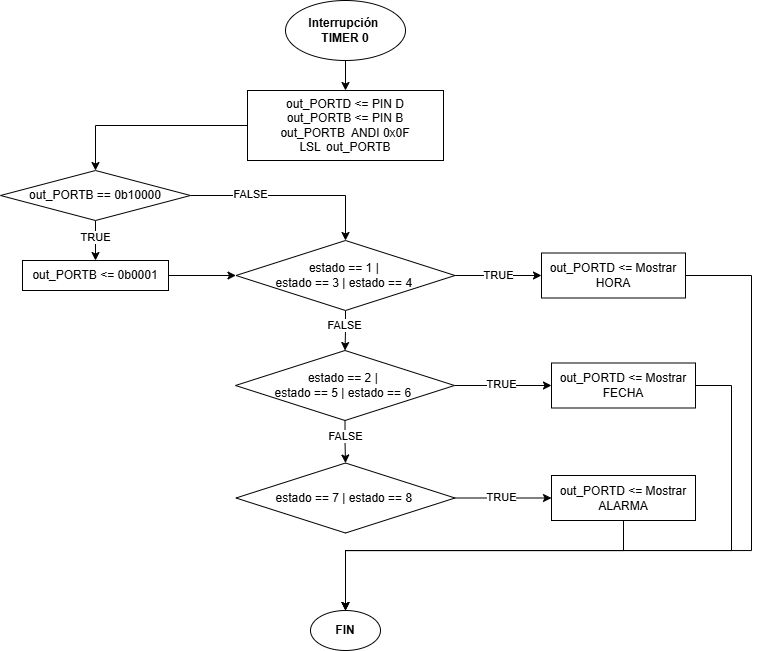

The diagram above was exported from draw.io. Its source (the exported page's mxGraphModel, read from the mxfile embedded in the PNG):
<mxGraphModel dx="1364" dy="745" grid="1" gridSize="10" guides="1" tooltips="1" connect="1" arrows="1" fold="1" page="1" pageScale="1" pageWidth="827" pageHeight="1169" math="0" shadow="0">
  <root>
    <mxCell id="0" />
    <mxCell id="1" parent="0" />
    <mxCell id="UCX6jdzulmZMe2egG1ap-4" style="edgeStyle=orthogonalEdgeStyle;rounded=0;orthogonalLoop=1;jettySize=auto;html=1;exitX=0.5;exitY=1;exitDx=0;exitDy=0;entryX=0.5;entryY=0;entryDx=0;entryDy=0;" edge="1" parent="1" source="UCX6jdzulmZMe2egG1ap-1" target="UCX6jdzulmZMe2egG1ap-3">
      <mxGeometry relative="1" as="geometry" />
    </mxCell>
    <mxCell id="UCX6jdzulmZMe2egG1ap-1" value="Interrupción&amp;nbsp;&lt;div&gt;TIMER 0&lt;/div&gt;" style="ellipse;whiteSpace=wrap;html=1;fontStyle=1" vertex="1" parent="1">
      <mxGeometry x="354" y="30" width="120" height="60" as="geometry" />
    </mxCell>
    <mxCell id="UCX6jdzulmZMe2egG1ap-2" value="&lt;b&gt;FIN&lt;/b&gt;" style="ellipse;whiteSpace=wrap;html=1;" vertex="1" parent="1">
      <mxGeometry x="379" y="640" width="70" height="40" as="geometry" />
    </mxCell>
    <mxCell id="UCX6jdzulmZMe2egG1ap-77" style="edgeStyle=orthogonalEdgeStyle;rounded=0;orthogonalLoop=1;jettySize=auto;html=1;entryX=0.5;entryY=0;entryDx=0;entryDy=0;" edge="1" parent="1" source="UCX6jdzulmZMe2egG1ap-3" target="UCX6jdzulmZMe2egG1ap-76">
      <mxGeometry relative="1" as="geometry" />
    </mxCell>
    <mxCell id="UCX6jdzulmZMe2egG1ap-3" value="&lt;div&gt;out_PORTD &amp;lt;= PIN D&lt;/div&gt;out_PORTB &amp;lt;= PIN B&lt;br&gt;&lt;div&gt;&lt;span style=&quot;background-color: transparent; color: light-dark(rgb(0, 0, 0), rgb(255, 255, 255));&quot;&gt;out_PORTB&lt;/span&gt;&lt;span style=&quot;background-color: transparent; color: light-dark(rgb(0, 0, 0), rgb(255, 255, 255));&quot;&gt;&amp;nbsp;&lt;/span&gt;&amp;nbsp;ANDI 0x0F&lt;/div&gt;&lt;div&gt;LSL&amp;nbsp;&lt;span style=&quot;white-space: pre;&quot;&gt;&#09;&lt;/span&gt;&lt;span style=&quot;background-color: transparent; color: light-dark(rgb(0, 0, 0), rgb(255, 255, 255));&quot;&gt;out_PORTB&lt;/span&gt;&lt;/div&gt;" style="rounded=0;whiteSpace=wrap;html=1;" vertex="1" parent="1">
      <mxGeometry x="316" y="120" width="196" height="70" as="geometry" />
    </mxCell>
    <mxCell id="UCX6jdzulmZMe2egG1ap-79" style="edgeStyle=orthogonalEdgeStyle;rounded=0;orthogonalLoop=1;jettySize=auto;html=1;entryX=0.5;entryY=0;entryDx=0;entryDy=0;" edge="1" parent="1" source="UCX6jdzulmZMe2egG1ap-76" target="UCX6jdzulmZMe2egG1ap-78">
      <mxGeometry relative="1" as="geometry" />
    </mxCell>
    <mxCell id="UCX6jdzulmZMe2egG1ap-85" value="TRUE" style="edgeLabel;html=1;align=center;verticalAlign=middle;resizable=0;points=[];" vertex="1" connectable="0" parent="UCX6jdzulmZMe2egG1ap-79">
      <mxGeometry x="-0.1846" relative="1" as="geometry">
        <mxPoint as="offset" />
      </mxGeometry>
    </mxCell>
    <mxCell id="UCX6jdzulmZMe2egG1ap-82" style="edgeStyle=orthogonalEdgeStyle;rounded=0;orthogonalLoop=1;jettySize=auto;html=1;" edge="1" parent="1" source="UCX6jdzulmZMe2egG1ap-76" target="UCX6jdzulmZMe2egG1ap-80">
      <mxGeometry relative="1" as="geometry" />
    </mxCell>
    <mxCell id="UCX6jdzulmZMe2egG1ap-83" value="FALSE" style="edgeLabel;html=1;align=center;verticalAlign=middle;resizable=0;points=[];" vertex="1" connectable="0" parent="UCX6jdzulmZMe2egG1ap-82">
      <mxGeometry x="-0.3971" y="1" relative="1" as="geometry">
        <mxPoint as="offset" />
      </mxGeometry>
    </mxCell>
    <mxCell id="UCX6jdzulmZMe2egG1ap-76" value="out_PORTB == 0b10000" style="rhombus;whiteSpace=wrap;html=1;" vertex="1" parent="1">
      <mxGeometry x="69" y="200" width="190" height="50" as="geometry" />
    </mxCell>
    <mxCell id="UCX6jdzulmZMe2egG1ap-87" style="edgeStyle=orthogonalEdgeStyle;rounded=0;orthogonalLoop=1;jettySize=auto;html=1;entryX=0;entryY=0.5;entryDx=0;entryDy=0;" edge="1" parent="1" source="UCX6jdzulmZMe2egG1ap-78" target="UCX6jdzulmZMe2egG1ap-80">
      <mxGeometry relative="1" as="geometry" />
    </mxCell>
    <mxCell id="UCX6jdzulmZMe2egG1ap-78" value="out_PORTB &amp;lt;= 0b0001" style="rounded=0;whiteSpace=wrap;html=1;" vertex="1" parent="1">
      <mxGeometry x="91" y="290" width="146" height="30" as="geometry" />
    </mxCell>
    <mxCell id="UCX6jdzulmZMe2egG1ap-89" style="edgeStyle=orthogonalEdgeStyle;rounded=0;orthogonalLoop=1;jettySize=auto;html=1;entryX=0;entryY=0.5;entryDx=0;entryDy=0;" edge="1" parent="1" source="UCX6jdzulmZMe2egG1ap-80" target="UCX6jdzulmZMe2egG1ap-88">
      <mxGeometry relative="1" as="geometry" />
    </mxCell>
    <mxCell id="UCX6jdzulmZMe2egG1ap-92" value="TRUE" style="edgeLabel;html=1;align=center;verticalAlign=middle;resizable=0;points=[];" vertex="1" connectable="0" parent="UCX6jdzulmZMe2egG1ap-89">
      <mxGeometry x="-0.0063" relative="1" as="geometry">
        <mxPoint as="offset" />
      </mxGeometry>
    </mxCell>
    <mxCell id="UCX6jdzulmZMe2egG1ap-91" value="" style="edgeStyle=orthogonalEdgeStyle;rounded=0;orthogonalLoop=1;jettySize=auto;html=1;" edge="1" parent="1" source="UCX6jdzulmZMe2egG1ap-80" target="UCX6jdzulmZMe2egG1ap-90">
      <mxGeometry relative="1" as="geometry" />
    </mxCell>
    <mxCell id="UCX6jdzulmZMe2egG1ap-93" value="FALSE" style="edgeLabel;html=1;align=center;verticalAlign=middle;resizable=0;points=[];" vertex="1" connectable="0" parent="UCX6jdzulmZMe2egG1ap-91">
      <mxGeometry x="-0.306" y="-1" relative="1" as="geometry">
        <mxPoint as="offset" />
      </mxGeometry>
    </mxCell>
    <mxCell id="UCX6jdzulmZMe2egG1ap-80" value="estado == 1 |&amp;nbsp;&lt;div&gt;&lt;span style=&quot;background-color: transparent; color: light-dark(rgb(0, 0, 0), rgb(255, 255, 255));&quot;&gt;estado == 3 | estado == 4&amp;nbsp;&lt;/span&gt;&lt;/div&gt;" style="rhombus;whiteSpace=wrap;html=1;" vertex="1" parent="1">
      <mxGeometry x="304.5" y="270" width="219" height="70" as="geometry" />
    </mxCell>
    <mxCell id="UCX6jdzulmZMe2egG1ap-104" style="edgeStyle=orthogonalEdgeStyle;rounded=0;orthogonalLoop=1;jettySize=auto;html=1;entryX=0.5;entryY=0;entryDx=0;entryDy=0;" edge="1" parent="1" source="UCX6jdzulmZMe2egG1ap-88" target="UCX6jdzulmZMe2egG1ap-2">
      <mxGeometry relative="1" as="geometry">
        <Array as="points">
          <mxPoint x="820" y="305" />
          <mxPoint x="820" y="580" />
          <mxPoint x="414" y="580" />
        </Array>
      </mxGeometry>
    </mxCell>
    <mxCell id="UCX6jdzulmZMe2egG1ap-88" value="out_PORTD &amp;lt;= Mostrar HORA" style="rounded=0;whiteSpace=wrap;html=1;" vertex="1" parent="1">
      <mxGeometry x="610" y="282.5" width="144" height="45" as="geometry" />
    </mxCell>
    <mxCell id="UCX6jdzulmZMe2egG1ap-96" style="edgeStyle=orthogonalEdgeStyle;rounded=0;orthogonalLoop=1;jettySize=auto;html=1;exitX=1;exitY=0.5;exitDx=0;exitDy=0;entryX=0;entryY=0.5;entryDx=0;entryDy=0;" edge="1" parent="1" source="UCX6jdzulmZMe2egG1ap-90" target="UCX6jdzulmZMe2egG1ap-95">
      <mxGeometry relative="1" as="geometry" />
    </mxCell>
    <mxCell id="UCX6jdzulmZMe2egG1ap-97" value="TRUE" style="edgeLabel;html=1;align=center;verticalAlign=middle;resizable=0;points=[];" vertex="1" connectable="0" parent="UCX6jdzulmZMe2egG1ap-96">
      <mxGeometry x="-0.0447" y="1" relative="1" as="geometry">
        <mxPoint as="offset" />
      </mxGeometry>
    </mxCell>
    <mxCell id="UCX6jdzulmZMe2egG1ap-102" style="edgeStyle=orthogonalEdgeStyle;rounded=0;orthogonalLoop=1;jettySize=auto;html=1;" edge="1" parent="1" source="UCX6jdzulmZMe2egG1ap-90" target="UCX6jdzulmZMe2egG1ap-100">
      <mxGeometry relative="1" as="geometry" />
    </mxCell>
    <mxCell id="UCX6jdzulmZMe2egG1ap-103" value="FALSE" style="edgeLabel;html=1;align=center;verticalAlign=middle;resizable=0;points=[];" vertex="1" connectable="0" parent="UCX6jdzulmZMe2egG1ap-102">
      <mxGeometry x="-0.2796" relative="1" as="geometry">
        <mxPoint as="offset" />
      </mxGeometry>
    </mxCell>
    <mxCell id="UCX6jdzulmZMe2egG1ap-90" value="estado == 2 |&amp;nbsp;&lt;div&gt;&lt;span style=&quot;background-color: transparent; color: light-dark(rgb(0, 0, 0), rgb(255, 255, 255));&quot;&gt;estado == 5 | estado == 6&amp;nbsp;&lt;/span&gt;&lt;/div&gt;" style="rhombus;whiteSpace=wrap;html=1;" vertex="1" parent="1">
      <mxGeometry x="304" y="380" width="219" height="70" as="geometry" />
    </mxCell>
    <mxCell id="UCX6jdzulmZMe2egG1ap-105" style="edgeStyle=orthogonalEdgeStyle;rounded=0;orthogonalLoop=1;jettySize=auto;html=1;entryX=0.5;entryY=0;entryDx=0;entryDy=0;" edge="1" parent="1" source="UCX6jdzulmZMe2egG1ap-95" target="UCX6jdzulmZMe2egG1ap-2">
      <mxGeometry relative="1" as="geometry">
        <mxPoint x="540" y="640" as="targetPoint" />
        <Array as="points">
          <mxPoint x="800" y="415" />
          <mxPoint x="800" y="580" />
          <mxPoint x="414" y="580" />
        </Array>
      </mxGeometry>
    </mxCell>
    <mxCell id="UCX6jdzulmZMe2egG1ap-95" value="out_PORTD &amp;lt;= Mostrar FECHA" style="rounded=0;whiteSpace=wrap;html=1;" vertex="1" parent="1">
      <mxGeometry x="620" y="392.5" width="144" height="45" as="geometry" />
    </mxCell>
    <mxCell id="UCX6jdzulmZMe2egG1ap-98" style="edgeStyle=orthogonalEdgeStyle;rounded=0;orthogonalLoop=1;jettySize=auto;html=1;exitX=1;exitY=0.5;exitDx=0;exitDy=0;entryX=0;entryY=0.5;entryDx=0;entryDy=0;" edge="1" parent="1" source="UCX6jdzulmZMe2egG1ap-100" target="UCX6jdzulmZMe2egG1ap-101">
      <mxGeometry relative="1" as="geometry" />
    </mxCell>
    <mxCell id="UCX6jdzulmZMe2egG1ap-99" value="TRUE" style="edgeLabel;html=1;align=center;verticalAlign=middle;resizable=0;points=[];" vertex="1" connectable="0" parent="UCX6jdzulmZMe2egG1ap-98">
      <mxGeometry x="-0.0447" y="1" relative="1" as="geometry">
        <mxPoint as="offset" />
      </mxGeometry>
    </mxCell>
    <mxCell id="UCX6jdzulmZMe2egG1ap-100" value="&lt;div&gt;&lt;span style=&quot;background-color: transparent; color: light-dark(rgb(0, 0, 0), rgb(255, 255, 255));&quot;&gt;estado == 7 | estado == 8&amp;nbsp;&lt;/span&gt;&lt;/div&gt;" style="rhombus;whiteSpace=wrap;html=1;" vertex="1" parent="1">
      <mxGeometry x="304.5" y="492.5" width="219" height="70" as="geometry" />
    </mxCell>
    <mxCell id="UCX6jdzulmZMe2egG1ap-106" style="edgeStyle=orthogonalEdgeStyle;rounded=0;orthogonalLoop=1;jettySize=auto;html=1;entryX=0.5;entryY=0;entryDx=0;entryDy=0;" edge="1" parent="1" source="UCX6jdzulmZMe2egG1ap-101" target="UCX6jdzulmZMe2egG1ap-2">
      <mxGeometry relative="1" as="geometry">
        <Array as="points">
          <mxPoint x="692" y="580" />
          <mxPoint x="414" y="580" />
        </Array>
      </mxGeometry>
    </mxCell>
    <mxCell id="UCX6jdzulmZMe2egG1ap-101" value="out_PORTD &amp;lt;= Mostrar ALARMA" style="rounded=0;whiteSpace=wrap;html=1;" vertex="1" parent="1">
      <mxGeometry x="620" y="505" width="144" height="45" as="geometry" />
    </mxCell>
  </root>
</mxGraphModel>